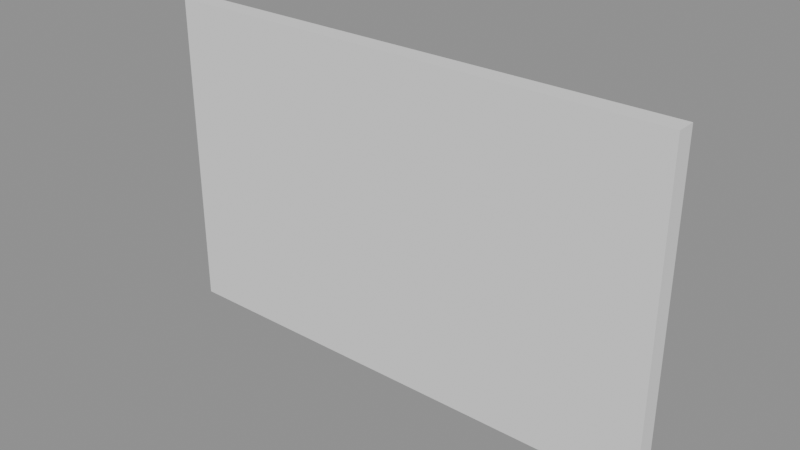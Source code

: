 # Source: p0107.blend  (saved by Blender 4.5.90; exported with 4.5.12 LTS)
import bpy
from mathutils import Matrix  # noqa: F401  (used for matrix-valued properties, if any)

bpy.ops.wm.read_factory_settings(use_empty=True)
scene = bpy.context.scene
scene.name = 'Scene'

# ---- collections
col_asset_p0107 = bpy.data.collections.new('Asset_p0107'); scene.collection.children.link(col_asset_p0107)

# ---- meshes
me_cube = bpy.data.meshes.new('Cube')
me_cube.from_pydata([(-2.0, -0.075, -1.25), (-2.0, -0.075, 1.25), (-2.0, 0.075, -1.25), (-2.0, 0.075, 1.25), (2.0, -0.075, -1.25), (2.0, -0.075, 1.25), (2.0, 0.075, -1.25), (2.0, 0.075, 1.25)], [], [(0, 1, 3, 2), (2, 3, 7, 6), (6, 7, 5, 4), (4, 5, 1, 0), (2, 6, 4, 0), (7, 3, 1, 5)])
_uv = me_cube.uv_layers.new(name='UVMap')
_uv.uv.foreach_set('vector', [0.375, 0.0, 0.625, 0.0, 0.625, 0.25, 0.375, 0.25, 0.375, 0.25, 0.625, 0.25, 0.625, 0.5, 0.375, 0.5, 0.375, 0.5, 0.625, 0.5, 0.625, 0.75, 0.375, 0.75, 0.375, 0.75, 0.625, 0.75, 0.625, 1.0, 0.375, 1.0, 0.125, 0.5, 0.375, 0.5, 0.375, 0.75, 0.125, 0.75, 0.625, 0.5, 0.875, 0.5, 0.875, 0.75, 0.625, 0.75])
me_cube.update()

# ---- objects
ob_cube = bpy.data.objects.new('Cube', me_cube)

# ---- transforms, parenting, visibility, modifiers, constraints
ob_cube.location = (2.0, 0.075, 1.25)

# ---- collection membership
col_asset_p0107.objects.link(ob_cube)

# ---- scene / render settings (as saved in the file)
scene.frame_start = 1; scene.frame_end = 250; scene.frame_set(1)
scene.render.engine = 'BLENDER_EEVEE_NEXT'
bpy.context.view_layer.update()

# ---- added for rendering (the .blend has no active camera and no usable light): camera, sun + grey world if the file has none
cam_auto = bpy.data.cameras.new('AutoCamera')
cam_auto.lens = 50.0
cam_auto.sensor_width = 36.0
cam_auto.clip_end = 1000.0
ob_auto_camera = bpy.data.objects.new('AutoCamera', cam_auto)
scene.collection.objects.link(ob_auto_camera)
ob_auto_camera.location = (6.36648, -5.16478, 4.74319)
ob_auto_camera.rotation_euler = (1.09748, -7.21219e-08, 0.694738)
scene.camera = ob_auto_camera
light_auto_sun = bpy.data.lights.new('AutoSun', 'SUN')
light_auto_sun.energy = 3.0
light_auto_sun.angle = 0.0523599
ob_auto_sun = bpy.data.objects.new('AutoSun', light_auto_sun)
scene.collection.objects.link(ob_auto_sun)
ob_auto_sun.rotation_euler = (0.872665, 0.174533, 0.523599)
if scene.world is None:
    world_auto = bpy.data.worlds.new('AutoWorld')
    world_auto.color = (0.3, 0.3, 0.3)
    scene.world = world_auto
bpy.context.view_layer.update()
